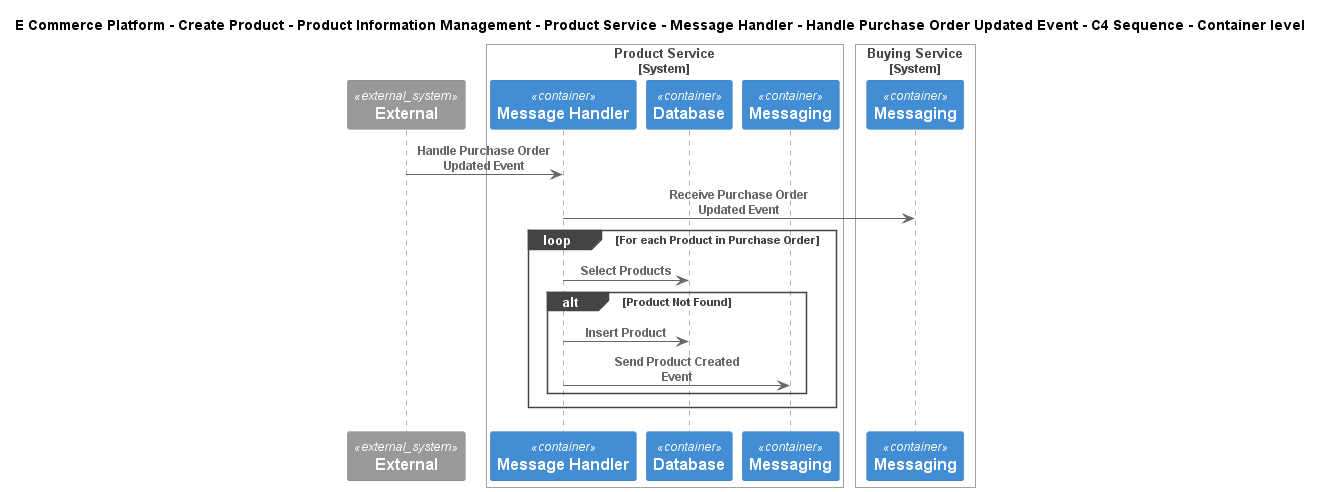

The diagram above was rendered by PlantUML. Its source (embedded in the PNG):
@startuml
!include ..\..\..\..\..\..\..\..\..\.c4s\C4_Sequence.puml
SHOW_FOOT_BOXES()

title E Commerce Platform - Create Product - Product Information Management - Product Service - Message Handler - Handle Purchase Order Updated Event - C4 Sequence - Container level

System_Ext(C4InterFlow.SoftwareSystems.ExternalSystem, "External", "")

System_Boundary(ECommercePlatform.CreateProduct.ProductInformationManagement.SoftwareSystems.ProductService, "Product Service")
    Container(ECommercePlatform.CreateProduct.ProductInformationManagement.SoftwareSystems.ProductService.Containers.MessageHandler, "Message Handler", "", "")
    ContainerDb(ECommercePlatform.CreateProduct.ProductInformationManagement.SoftwareSystems.ProductService.Containers.Database, "Database", "", "")
    ContainerQueue(ECommercePlatform.CreateProduct.ProductInformationManagement.SoftwareSystems.ProductService.Containers.Messaging, "Messaging", "", "")
Boundary_End()

System_Boundary(ECommercePlatform.CreateProduct.BuyingAndMerchandising.SoftwareSystems.BuyingService, "Buying Service")
    ContainerQueue(ECommercePlatform.CreateProduct.BuyingAndMerchandising.SoftwareSystems.BuyingService.Containers.Messaging, "Messaging", "", "")
Boundary_End()

Rel(C4InterFlow.SoftwareSystems.ExternalSystem, ECommercePlatform.CreateProduct.ProductInformationManagement.SoftwareSystems.ProductService.Containers.MessageHandler, "Handle Purchase Order Updated Event")
Rel(ECommercePlatform.CreateProduct.ProductInformationManagement.SoftwareSystems.ProductService.Containers.MessageHandler, ECommercePlatform.CreateProduct.BuyingAndMerchandising.SoftwareSystems.BuyingService.Containers.Messaging, "Receive Purchase Order Updated Event")
loop For each Product in Purchase Order
Rel(ECommercePlatform.CreateProduct.ProductInformationManagement.SoftwareSystems.ProductService.Containers.MessageHandler, ECommercePlatform.CreateProduct.ProductInformationManagement.SoftwareSystems.ProductService.Containers.Database, "Select Products")
alt Product Not Found
Rel(ECommercePlatform.CreateProduct.ProductInformationManagement.SoftwareSystems.ProductService.Containers.MessageHandler, ECommercePlatform.CreateProduct.ProductInformationManagement.SoftwareSystems.ProductService.Containers.Database, "Insert Product")
Rel(ECommercePlatform.CreateProduct.ProductInformationManagement.SoftwareSystems.ProductService.Containers.MessageHandler, ECommercePlatform.CreateProduct.ProductInformationManagement.SoftwareSystems.ProductService.Containers.Messaging, "Send Product Created Event")
end
end


@enduml